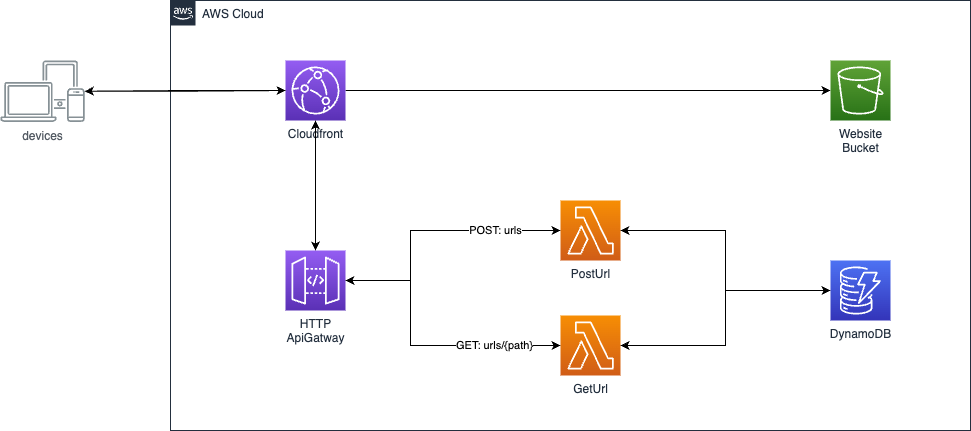

The diagram above was exported from draw.io. Its source (the exported page's mxGraphModel, read from the mxfile embedded in the PNG):
<mxGraphModel dx="2083" dy="790" grid="1" gridSize="10" guides="1" tooltips="1" connect="1" arrows="1" fold="1" page="1" pageScale="1" pageWidth="827" pageHeight="1169" math="0" shadow="0">
  <root>
    <mxCell id="0" />
    <mxCell id="1" parent="0" />
    <mxCell id="T8Tu5EWhMRfgMnXcFSc5-1" value="AWS Cloud" style="points=[[0,0],[0.25,0],[0.5,0],[0.75,0],[1,0],[1,0.25],[1,0.5],[1,0.75],[1,1],[0.75,1],[0.5,1],[0.25,1],[0,1],[0,0.75],[0,0.5],[0,0.25]];outlineConnect=0;gradientColor=none;html=1;whiteSpace=wrap;fontSize=12;fontStyle=0;container=1;pointerEvents=0;collapsible=0;recursiveResize=0;shape=mxgraph.aws4.group;grIcon=mxgraph.aws4.group_aws_cloud_alt;strokeColor=#232F3E;fillColor=none;verticalAlign=top;align=left;spacingLeft=30;fontColor=#232F3E;dashed=0;" parent="1" vertex="1">
      <mxGeometry x="80" y="240" width="800" height="430" as="geometry" />
    </mxCell>
    <mxCell id="T8Tu5EWhMRfgMnXcFSc5-8" style="edgeStyle=orthogonalEdgeStyle;rounded=0;orthogonalLoop=1;jettySize=auto;html=1;entryX=0;entryY=0.5;entryDx=0;entryDy=0;entryPerimeter=0;" parent="T8Tu5EWhMRfgMnXcFSc5-1" source="T8Tu5EWhMRfgMnXcFSc5-2" target="T8Tu5EWhMRfgMnXcFSc5-7" edge="1">
      <mxGeometry relative="1" as="geometry" />
    </mxCell>
    <mxCell id="T8Tu5EWhMRfgMnXcFSc5-19" style="edgeStyle=orthogonalEdgeStyle;rounded=0;orthogonalLoop=1;jettySize=auto;html=1;entryX=0.5;entryY=0;entryDx=0;entryDy=0;entryPerimeter=0;" parent="T8Tu5EWhMRfgMnXcFSc5-1" source="T8Tu5EWhMRfgMnXcFSc5-2" target="T8Tu5EWhMRfgMnXcFSc5-3" edge="1">
      <mxGeometry relative="1" as="geometry" />
    </mxCell>
    <mxCell id="T8Tu5EWhMRfgMnXcFSc5-2" value="Cloudfront" style="sketch=0;points=[[0,0,0],[0.25,0,0],[0.5,0,0],[0.75,0,0],[1,0,0],[0,1,0],[0.25,1,0],[0.5,1,0],[0.75,1,0],[1,1,0],[0,0.25,0],[0,0.5,0],[0,0.75,0],[1,0.25,0],[1,0.5,0],[1,0.75,0]];outlineConnect=0;fontColor=#232F3E;gradientColor=#945DF2;gradientDirection=north;fillColor=#5A30B5;strokeColor=#ffffff;dashed=0;verticalLabelPosition=bottom;verticalAlign=top;align=center;html=1;fontSize=12;fontStyle=0;aspect=fixed;shape=mxgraph.aws4.resourceIcon;resIcon=mxgraph.aws4.cloudfront;" parent="T8Tu5EWhMRfgMnXcFSc5-1" vertex="1">
      <mxGeometry x="115" y="60" width="60" height="60" as="geometry" />
    </mxCell>
    <mxCell id="T8Tu5EWhMRfgMnXcFSc5-9" style="edgeStyle=orthogonalEdgeStyle;rounded=0;orthogonalLoop=1;jettySize=auto;html=1;entryX=0;entryY=0.5;entryDx=0;entryDy=0;entryPerimeter=0;" parent="T8Tu5EWhMRfgMnXcFSc5-1" source="T8Tu5EWhMRfgMnXcFSc5-3" target="T8Tu5EWhMRfgMnXcFSc5-4" edge="1">
      <mxGeometry relative="1" as="geometry">
        <Array as="points">
          <mxPoint x="240" y="280" />
          <mxPoint x="240" y="230" />
        </Array>
      </mxGeometry>
    </mxCell>
    <mxCell id="T8Tu5EWhMRfgMnXcFSc5-10" style="edgeStyle=orthogonalEdgeStyle;rounded=0;orthogonalLoop=1;jettySize=auto;html=1;entryX=0;entryY=0.5;entryDx=0;entryDy=0;entryPerimeter=0;" parent="T8Tu5EWhMRfgMnXcFSc5-1" source="T8Tu5EWhMRfgMnXcFSc5-3" target="T8Tu5EWhMRfgMnXcFSc5-5" edge="1">
      <mxGeometry relative="1" as="geometry">
        <Array as="points">
          <mxPoint x="240" y="280" />
          <mxPoint x="240" y="345" />
        </Array>
      </mxGeometry>
    </mxCell>
    <mxCell id="T8Tu5EWhMRfgMnXcFSc5-20" style="edgeStyle=orthogonalEdgeStyle;rounded=0;orthogonalLoop=1;jettySize=auto;html=1;entryX=0.5;entryY=1;entryDx=0;entryDy=0;entryPerimeter=0;" parent="T8Tu5EWhMRfgMnXcFSc5-1" source="T8Tu5EWhMRfgMnXcFSc5-3" target="T8Tu5EWhMRfgMnXcFSc5-2" edge="1">
      <mxGeometry relative="1" as="geometry" />
    </mxCell>
    <mxCell id="T8Tu5EWhMRfgMnXcFSc5-3" value="HTTP&lt;br&gt;ApiGatway" style="sketch=0;points=[[0,0,0],[0.25,0,0],[0.5,0,0],[0.75,0,0],[1,0,0],[0,1,0],[0.25,1,0],[0.5,1,0],[0.75,1,0],[1,1,0],[0,0.25,0],[0,0.5,0],[0,0.75,0],[1,0.25,0],[1,0.5,0],[1,0.75,0]];outlineConnect=0;fontColor=#232F3E;gradientColor=#945DF2;gradientDirection=north;fillColor=#5A30B5;strokeColor=#ffffff;dashed=0;verticalLabelPosition=bottom;verticalAlign=top;align=center;html=1;fontSize=12;fontStyle=0;aspect=fixed;shape=mxgraph.aws4.resourceIcon;resIcon=mxgraph.aws4.api_gateway;" parent="T8Tu5EWhMRfgMnXcFSc5-1" vertex="1">
      <mxGeometry x="115" y="250" width="60" height="60" as="geometry" />
    </mxCell>
    <mxCell id="T8Tu5EWhMRfgMnXcFSc5-11" style="edgeStyle=orthogonalEdgeStyle;rounded=0;orthogonalLoop=1;jettySize=auto;html=1;entryX=0;entryY=0.5;entryDx=0;entryDy=0;entryPerimeter=0;" parent="T8Tu5EWhMRfgMnXcFSc5-1" source="T8Tu5EWhMRfgMnXcFSc5-4" target="T8Tu5EWhMRfgMnXcFSc5-6" edge="1">
      <mxGeometry relative="1" as="geometry" />
    </mxCell>
    <mxCell id="T8Tu5EWhMRfgMnXcFSc5-15" style="edgeStyle=orthogonalEdgeStyle;rounded=0;orthogonalLoop=1;jettySize=auto;html=1;entryX=1;entryY=0.5;entryDx=0;entryDy=0;entryPerimeter=0;" parent="T8Tu5EWhMRfgMnXcFSc5-1" source="T8Tu5EWhMRfgMnXcFSc5-4" target="T8Tu5EWhMRfgMnXcFSc5-3" edge="1">
      <mxGeometry relative="1" as="geometry">
        <Array as="points">
          <mxPoint x="240" y="230" />
          <mxPoint x="240" y="280" />
        </Array>
      </mxGeometry>
    </mxCell>
    <mxCell id="T8Tu5EWhMRfgMnXcFSc5-22" value="POST: urls" style="edgeLabel;html=1;align=center;verticalAlign=middle;resizable=0;points=[];" parent="T8Tu5EWhMRfgMnXcFSc5-15" vertex="1" connectable="0">
      <mxGeometry x="-0.4974" y="-2" relative="1" as="geometry">
        <mxPoint x="1" y="2" as="offset" />
      </mxGeometry>
    </mxCell>
    <mxCell id="T8Tu5EWhMRfgMnXcFSc5-4" value="PostUrl" style="sketch=0;points=[[0,0,0],[0.25,0,0],[0.5,0,0],[0.75,0,0],[1,0,0],[0,1,0],[0.25,1,0],[0.5,1,0],[0.75,1,0],[1,1,0],[0,0.25,0],[0,0.5,0],[0,0.75,0],[1,0.25,0],[1,0.5,0],[1,0.75,0]];outlineConnect=0;fontColor=#232F3E;gradientColor=#F78E04;gradientDirection=north;fillColor=#D05C17;strokeColor=#ffffff;dashed=0;verticalLabelPosition=bottom;verticalAlign=top;align=center;html=1;fontSize=12;fontStyle=0;aspect=fixed;shape=mxgraph.aws4.resourceIcon;resIcon=mxgraph.aws4.lambda;" parent="T8Tu5EWhMRfgMnXcFSc5-1" vertex="1">
      <mxGeometry x="390" y="200" width="60" height="60" as="geometry" />
    </mxCell>
    <mxCell id="T8Tu5EWhMRfgMnXcFSc5-12" style="edgeStyle=orthogonalEdgeStyle;rounded=0;orthogonalLoop=1;jettySize=auto;html=1;entryX=0;entryY=0.5;entryDx=0;entryDy=0;entryPerimeter=0;" parent="T8Tu5EWhMRfgMnXcFSc5-1" source="T8Tu5EWhMRfgMnXcFSc5-5" target="T8Tu5EWhMRfgMnXcFSc5-6" edge="1">
      <mxGeometry relative="1" as="geometry" />
    </mxCell>
    <mxCell id="T8Tu5EWhMRfgMnXcFSc5-16" style="edgeStyle=orthogonalEdgeStyle;rounded=0;orthogonalLoop=1;jettySize=auto;html=1;entryX=1;entryY=0.5;entryDx=0;entryDy=0;entryPerimeter=0;" parent="T8Tu5EWhMRfgMnXcFSc5-1" source="T8Tu5EWhMRfgMnXcFSc5-5" target="T8Tu5EWhMRfgMnXcFSc5-3" edge="1">
      <mxGeometry relative="1" as="geometry">
        <Array as="points">
          <mxPoint x="240" y="345" />
          <mxPoint x="240" y="280" />
        </Array>
      </mxGeometry>
    </mxCell>
    <mxCell id="T8Tu5EWhMRfgMnXcFSc5-23" value="GET: urls/{path}" style="edgeLabel;html=1;align=center;verticalAlign=middle;resizable=0;points=[];" parent="T8Tu5EWhMRfgMnXcFSc5-16" vertex="1" connectable="0">
      <mxGeometry x="-0.4751" relative="1" as="geometry">
        <mxPoint x="7" as="offset" />
      </mxGeometry>
    </mxCell>
    <mxCell id="T8Tu5EWhMRfgMnXcFSc5-5" value="GetUrl" style="sketch=0;points=[[0,0,0],[0.25,0,0],[0.5,0,0],[0.75,0,0],[1,0,0],[0,1,0],[0.25,1,0],[0.5,1,0],[0.75,1,0],[1,1,0],[0,0.25,0],[0,0.5,0],[0,0.75,0],[1,0.25,0],[1,0.5,0],[1,0.75,0]];outlineConnect=0;fontColor=#232F3E;gradientColor=#F78E04;gradientDirection=north;fillColor=#D05C17;strokeColor=#ffffff;dashed=0;verticalLabelPosition=bottom;verticalAlign=top;align=center;html=1;fontSize=12;fontStyle=0;aspect=fixed;shape=mxgraph.aws4.resourceIcon;resIcon=mxgraph.aws4.lambda;" parent="T8Tu5EWhMRfgMnXcFSc5-1" vertex="1">
      <mxGeometry x="390" y="315" width="60" height="60" as="geometry" />
    </mxCell>
    <mxCell id="T8Tu5EWhMRfgMnXcFSc5-13" style="edgeStyle=orthogonalEdgeStyle;rounded=0;orthogonalLoop=1;jettySize=auto;html=1;" parent="T8Tu5EWhMRfgMnXcFSc5-1" source="T8Tu5EWhMRfgMnXcFSc5-6" target="T8Tu5EWhMRfgMnXcFSc5-4" edge="1">
      <mxGeometry relative="1" as="geometry" />
    </mxCell>
    <mxCell id="T8Tu5EWhMRfgMnXcFSc5-14" style="edgeStyle=orthogonalEdgeStyle;rounded=0;orthogonalLoop=1;jettySize=auto;html=1;" parent="T8Tu5EWhMRfgMnXcFSc5-1" source="T8Tu5EWhMRfgMnXcFSc5-6" target="T8Tu5EWhMRfgMnXcFSc5-5" edge="1">
      <mxGeometry relative="1" as="geometry" />
    </mxCell>
    <mxCell id="T8Tu5EWhMRfgMnXcFSc5-6" value="DynamoDB" style="sketch=0;points=[[0,0,0],[0.25,0,0],[0.5,0,0],[0.75,0,0],[1,0,0],[0,1,0],[0.25,1,0],[0.5,1,0],[0.75,1,0],[1,1,0],[0,0.25,0],[0,0.5,0],[0,0.75,0],[1,0.25,0],[1,0.5,0],[1,0.75,0]];outlineConnect=0;fontColor=#232F3E;gradientColor=#4D72F3;gradientDirection=north;fillColor=#3334B9;strokeColor=#ffffff;dashed=0;verticalLabelPosition=bottom;verticalAlign=top;align=center;html=1;fontSize=12;fontStyle=0;aspect=fixed;shape=mxgraph.aws4.resourceIcon;resIcon=mxgraph.aws4.dynamodb;" parent="T8Tu5EWhMRfgMnXcFSc5-1" vertex="1">
      <mxGeometry x="660" y="260" width="60" height="60" as="geometry" />
    </mxCell>
    <mxCell id="T8Tu5EWhMRfgMnXcFSc5-7" value="Website&lt;br&gt;Bucket" style="sketch=0;points=[[0,0,0],[0.25,0,0],[0.5,0,0],[0.75,0,0],[1,0,0],[0,1,0],[0.25,1,0],[0.5,1,0],[0.75,1,0],[1,1,0],[0,0.25,0],[0,0.5,0],[0,0.75,0],[1,0.25,0],[1,0.5,0],[1,0.75,0]];outlineConnect=0;fontColor=#232F3E;gradientColor=#60A337;gradientDirection=north;fillColor=#277116;strokeColor=#ffffff;dashed=0;verticalLabelPosition=bottom;verticalAlign=top;align=center;html=1;fontSize=12;fontStyle=0;aspect=fixed;shape=mxgraph.aws4.resourceIcon;resIcon=mxgraph.aws4.s3;" parent="T8Tu5EWhMRfgMnXcFSc5-1" vertex="1">
      <mxGeometry x="660" y="60" width="60" height="60" as="geometry" />
    </mxCell>
    <mxCell id="T8Tu5EWhMRfgMnXcFSc5-18" style="edgeStyle=orthogonalEdgeStyle;rounded=0;orthogonalLoop=1;jettySize=auto;html=1;entryX=0;entryY=0.5;entryDx=0;entryDy=0;entryPerimeter=0;" parent="1" source="T8Tu5EWhMRfgMnXcFSc5-17" target="T8Tu5EWhMRfgMnXcFSc5-2" edge="1">
      <mxGeometry relative="1" as="geometry" />
    </mxCell>
    <mxCell id="T8Tu5EWhMRfgMnXcFSc5-17" value="devices" style="sketch=0;outlineConnect=0;gradientColor=none;fontColor=#545B64;strokeColor=none;fillColor=#879196;dashed=0;verticalLabelPosition=bottom;verticalAlign=top;align=center;html=1;fontSize=12;fontStyle=0;aspect=fixed;shape=mxgraph.aws4.illustration_devices;pointerEvents=1" parent="1" vertex="1">
      <mxGeometry x="-90" y="300" width="84.25" height="61.5" as="geometry" />
    </mxCell>
    <mxCell id="T8Tu5EWhMRfgMnXcFSc5-21" style="edgeStyle=orthogonalEdgeStyle;rounded=0;orthogonalLoop=1;jettySize=auto;html=1;" parent="1" source="T8Tu5EWhMRfgMnXcFSc5-2" target="T8Tu5EWhMRfgMnXcFSc5-17" edge="1">
      <mxGeometry relative="1" as="geometry" />
    </mxCell>
  </root>
</mxGraphModel>